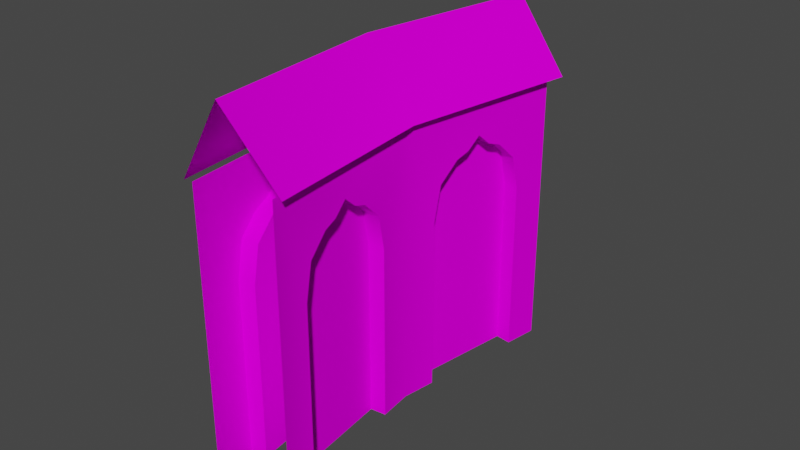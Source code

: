 # Source: wipcampwallright.blend  (saved by Blender 2.93.21; exported with 4.5.12 LTS)
import bpy
from mathutils import Matrix  # noqa: F401  (used for matrix-valued properties, if any)

bpy.ops.wm.read_factory_settings(use_empty=True)
scene = bpy.context.scene
scene.name = 'Scene'

# ---- collections
col_collection = bpy.data.collections.new('Collection'); scene.collection.children.link(col_collection)
col_abconserv_skn = bpy.data.collections.new('ABCONSERV_SKN'); scene.collection.children.link(col_abconserv_skn)

# ---- images (referenced by path relative to the original .blend; pixels are not part of the script)
import os
ASSET_DIR = os.environ.get("B2B_ASSET_DIR", "")  # directory of the original .blend (textures are referenced by path, not embedded)
HERE = os.path.dirname(os.path.abspath(__file__))  # packed textures are extracted next to this script under _unpacked/

def load_image(name, relpath, width, height, colorspace="sRGB"):
    """Load a texture the original file referenced (path relative to the .blend, or extracted next to this script)."""
    p = next((c for c in (os.path.join(HERE, relpath), os.path.join(ASSET_DIR, relpath)) if relpath and os.path.exists(c)), "")
    if p:
        img = bpy.data.images.load(p, check_existing=True)
        img.name = name
    else:  # same state as the original file: an image datablock whose file is absent (Cycles renders it pink)
        img = bpy.data.images.new(name, width, height)
        img.source = "FILE"
        img.filepath = "//" + (relpath or name)
    img.colorspace_settings.name = colorspace
    return img
img_abrivconserv_tga = load_image('ABRivConserv.tga', 'ABRivConserv.tga', 1024, 1024, 'sRGB')

# ---- materials (node trees are filled in below, after node groups)
mat_abconserv_normalmapped_fx = bpy.data.materials.new('ABCONSERV.NormalMapped.fx')
mat_abconserv_normalmapped_fx.surface_render_method = 'BLENDED'
mat_abconserv_normalmapped_fx.blend_method = 'BLEND'
mat_abconserv_normalmapped_fx.use_transparency_overlap = False
mat_abconserv_normalmapped_fx.show_transparent_back = False
mat_abconserv_normalmapped_fx.use_transparent_shadow = False
mat_abconserv_normalmapped_fx.diffuse_color = (1.0, 1.0, 1.0, 1.0)
mat_abconserv_normalmapped_fx.specular_intensity = 0.25

# ---- material node trees
mat_abconserv_normalmapped_fx.use_nodes = True; mat_abconserv_normalmapped_fx.node_tree.nodes.clear()
_N = mat_abconserv_normalmapped_fx.node_tree.nodes; _L = mat_abconserv_normalmapped_fx.node_tree.links
n0 = _N.new('ShaderNodeBsdfPrincipled'); n0.name = 'Principled BSDF'; n0.location = (10, 300)
n0.distribution = 'GGX'
n0.subsurface_method = 'BURLEY'
n0.inputs[3].default_value = 1.45
n0.inputs[13].default_value = 0.0
n0.inputs[27].default_value = (0.0, 0.0, 0.0, 1.0)
n0.inputs[28].default_value = 1.0
n1 = _N.new('ShaderNodeTexImage'); n1.name = 'Image Texture'; n1.location = (-300, 600)
n1.image = img_abrivconserv_tga
n2 = _N.new('ShaderNodeOutputMaterial'); n2.name = 'Material Output'; n2.location = (300, 300)
_L.new(n0.outputs[0], n2.inputs[0])
_L.new(n1.outputs[0], n0.inputs[0])
n2.is_active_output = True

# ---- world
world_world = bpy.data.worlds.new('World'); scene.world = world_world
world_world.use_nodes = True; world_world.node_tree.nodes.clear()
_N = world_world.node_tree.nodes; _L = world_world.node_tree.links
n0 = _N.new('ShaderNodeOutputWorld'); n0.name = 'World Output'; n0.location = (300, 300)
n1 = _N.new('ShaderNodeBackground'); n1.name = 'Background'; n1.location = (10, 300)
n1.inputs[0].default_value = (0.05088, 0.05088, 0.05088, 1.0)
_L.new(n1.outputs[0], n0.inputs[0])
n0.is_active_output = True
world_world.color = (0.05088, 0.05088, 0.05088)
world_world.use_sun_shadow = False
world_world.sun_shadow_jitter_overblur = 0.0

# ---- meshes
me_abconserv = bpy.data.meshes.new('ABCONSERV')
me_abconserv.from_pydata([(-2.093, 1.906, -10.93), (2.629, -4.789, -12.72), (2.629, -4.789, -12.72), (-2.093, 1.906, -10.93), (-2.765, 4.702, 3.942), (-4.109, 5.518, 4.777), (-2.893, 5.678, 4.777), (-2.448, 2.296, 2.278), (-3.852, 3.565, 3.608), (-2.636, 3.726, 3.608), (-3.595, 1.613, -0.2196), (-3.664, 2.136, 2.278), (-3.98, 4.542, 3.942), (-2.379, 1.773, -12.71), (-3.595, 1.613, -0.2196), (-2.379, 1.773, -0.2196), (-2.379, 1.773, -0.2196), (-3.595, 1.613, -12.71), (-2.893, 5.678, 4.777), (-4.237, 6.495, 3.942), (-3.022, 6.655, 3.942), (-3.339, 9.061, 2.278), (-4.623, 9.424, -0.2196), (-3.407, 9.584, -0.2196), (-3.15, 7.631, 3.608), (-4.554, 8.901, 2.278), (-4.366, 7.471, 3.608), (-3.407, 9.584, -0.2196), (-4.623, 9.424, -12.71), (-3.407, 9.584, -12.71), (-4.109, 5.518, 4.777), (-4.623, 9.424, -0.2196), (-0.4374, 6.971, 3.942), (-0.1865, 5.066, 3.942), (-0.8136, 9.828, -0.2196), (-0.06113, 4.113, 3.608), (0.1225, 2.718, 2.278), (0.1897, 2.208, -0.2196), (0.1897, 2.208, -12.71), (-0.3119, 6.018, -12.71), (-0.8136, 9.828, -12.71), (-0.3119, 6.018, 4.777), (-0.7464, 9.318, 2.278), (-0.5628, 7.923, 3.608), (-0.8136, 9.828, -12.71), (0.3194, 9.978, -0.2196), (-0.8136, 9.828, -0.2196), (0.6957, 7.12, 3.942), (-0.5628, 7.923, 3.608), (0.5702, 8.072, 3.608), (0.8211, 6.167, 4.777), (-0.4374, 6.971, 3.942), (-0.7464, 9.318, 2.278), (0.3866, 9.467, 2.278), (0.3194, 9.978, -0.2196), (0.3194, 9.978, -12.71), (-0.3119, 6.018, 4.777), (-0.8136, 9.828, -0.2196), (-0.001328, 12.41, 7.275), (1.643, -0.07942, 7.275), (0.8211, 6.167, 4.777), (6.466, -11.72, 7.275), (4.055, -5.9, 4.777), (0.3194, 9.978, -12.71), (-0.001328, 12.41, -12.71), (0.3194, 9.978, -0.2196), (1.643, -0.07939, -12.71), (1.323, 2.357, -0.2196), (1.323, 2.357, -12.71), (0.3866, 9.467, 2.278), (1.255, 2.867, 2.278), (1.072, 4.262, 3.608), (0.9465, 5.215, 3.942), (0.5702, 8.072, 3.608), (0.6957, 7.12, 3.942), (6.466, -11.72, -12.71), (2.584, -2.35, -12.71), (2.584, -2.35, -0.2196), (5.525, -9.451, -0.2196), (5.525, -9.451, -12.71), (2.781, -2.825, 2.278), (5.328, -8.975, 2.278), (4.79, -7.676, 3.608), (4.422, -6.788, 3.942), (3.319, -4.125, 3.608), (3.687, -5.013, 3.942), (-3.407, 9.584, -0.2196), (-2.379, 1.773, -0.2196), (-2.765, 4.702, 3.942), (-2.893, 5.678, 4.777), (-3.022, 6.655, 3.942), (-3.15, 7.631, 3.608), (-3.339, 9.061, 2.278), (-3.407, 9.584, -12.71), (-2.893, 5.678, -12.71), (-2.379, 1.773, -12.71), (-2.448, 2.296, 2.278), (-2.636, 3.726, 3.608), (-4.109, 5.518, 4.777), (-3.201, -1.377, 7.275), (-5.017, 12.41, 7.275), (2.122, -14.23, 7.275), (-0.5394, -7.803, 4.777), (-5.017, 12.41, -12.71), (-4.623, 9.424, -12.71), (-4.623, 9.424, -0.2196), (-4.554, 8.901, 2.278), (-3.595, 1.613, -12.71), (-3.201, -1.377, -12.71), (-3.595, 1.613, -0.2196), (-4.366, 7.471, 3.608), (-4.237, 6.495, 3.942), (-3.664, 2.136, 2.278), (-3.98, 4.542, 3.942), (-3.852, 3.565, 3.608), (2.122, -14.23, -12.71), (-2.047, -4.164, -12.71), (-2.047, -4.164, -0.2196), (-1.845, -4.651, 2.278), (0.9681, -11.44, -12.71), (0.9681, -11.44, -0.2196), (-1.293, -5.984, 3.608), (-0.9163, -6.893, 3.942), (0.7661, -10.96, 2.278), (-0.1626, -8.713, 3.942), (0.2143, -9.623, 3.608), (1.323, 2.357, -0.2196), (0.1225, 2.718, 2.278), (1.255, 2.867, 2.278), (1.072, 4.262, 3.608), (-0.1865, 5.066, 3.942), (0.9465, 5.215, 3.942), (-0.06113, 4.113, 3.608), (-0.3119, 6.018, 4.777), (0.8211, 6.167, 4.777), (0.1897, 2.208, -0.2196), (1.323, 2.357, -12.71), (0.1897, 2.208, -12.71), (0.1897, 2.208, -0.2196), (1.323, 2.357, -0.2196), (-3.087, 12.41, 12.27), (2.211, 0.07256, 7.275), (0.5858, 13.24, 7.275), (3.794, -13.26, 12.27), (6.974, -11.43, 7.275), (-1.337, -0.8779, 12.27), (6.974, -11.43, 7.275), (2.211, 0.07256, 7.275), (-1.337, -0.8779, 12.27), (3.794, -13.26, 12.27), (-3.087, 12.41, 12.27), (-3.733, -1.52, 7.275), (-1.337, -0.8779, 12.27), (3.794, -13.26, 12.27), (-1.337, -0.8779, 12.27), (1.646, -14.5, 7.275), (3.794, -13.26, 12.27), (-5.567, 13.24, 7.275), (1.646, -14.5, 7.275), (-3.733, -1.52, 7.275), (0.9703, -8.244, 3.942), (-0.5394, -7.803, 4.777), (0.5934, -7.334, 4.777), (1.899, -10.49, 2.278), (0.2143, -9.623, 3.608), (1.347, -9.154, 3.608), (2.101, -10.97, -0.2196), (0.7661, -10.96, 2.278), (-0.1626, -8.713, 3.942), (2.101, -10.97, -12.71), (0.9681, -11.44, -0.2196), (2.101, -10.97, -0.2196), (0.9681, -11.44, -0.2196), (0.9681, -11.44, -12.71), (0.2166, -6.424, 3.942), (-0.5394, -7.803, 4.777), (-0.9163, -6.893, 3.942), (-0.7121, -4.182, 2.278), (-2.047, -4.164, -0.2196), (-0.9141, -3.695, -0.2196), (-0.1603, -5.514, 3.608), (-1.845, -4.651, 2.278), (-1.293, -5.984, 3.608), (-0.9141, -3.695, -0.2196), (-2.047, -4.164, -12.71), (-0.9141, -3.695, -12.71), (0.5934, -7.334, 4.777), (-2.047, -4.164, -0.2196), (2.631, -5.45, 3.942), (3.366, -7.225, 3.942), (1.528, -2.787, -0.2196), (3.734, -8.113, 3.608), (4.272, -9.413, 2.278), (4.47, -9.888, -0.2196), (4.47, -9.888, -12.71), (2.999, -6.338, -12.71), (1.528, -2.787, -12.71), (2.999, -6.338, 4.777), (1.725, -3.263, 2.278), (2.263, -4.562, 3.608), (1.528, -2.787, -12.71), (2.584, -2.35, -0.2196), (1.528, -2.787, -0.2196), (3.687, -5.013, 3.942), (2.263, -4.562, 3.608), (3.319, -4.125, 3.608), (2.999, -6.338, 4.777), (4.055, -5.9, 4.777), (2.781, -2.825, 2.278), (1.528, -2.787, -0.2196), (2.584, -2.35, -0.2196), (2.584, -2.35, -12.71), (2.631, -5.45, 3.942), (1.725, -3.263, 2.278), (-0.9141, -3.695, -0.2196), (2.101, -10.97, -0.2196), (0.9703, -8.244, 3.942), (0.5934, -7.334, 4.777), (0.2166, -6.424, 3.942), (-0.1603, -5.514, 3.608), (-0.7121, -4.182, 2.278), (-0.9141, -3.695, -12.71), (0.5934, -7.334, -12.71), (2.101, -10.97, -12.71), (1.899, -10.49, 2.278), (1.347, -9.154, 3.608), (4.47, -9.888, -0.2196), (5.328, -8.975, 2.278), (5.525, -9.451, -0.2196), (4.79, -7.676, 3.608), (3.366, -7.225, 3.942), (4.422, -6.788, 3.942), (4.272, -9.413, 2.278), (4.055, -5.9, 4.777), (4.47, -9.888, -0.2196), (5.525, -9.451, -12.71), (4.47, -9.888, -12.71), (3.734, -8.113, 3.608), (2.999, -6.338, 4.777), (5.525, -9.451, -0.2196), (-5.017, 12.41, -12.71), (-0.001328, 12.41, 7.275), (-0.001328, 12.41, -12.71), (-5.017, 12.41, 7.275), (-3.087, 12.41, 12.27), (0.5858, 13.24, 7.275), (-5.567, 13.24, 7.275), (-2.884, 11.52, -12.71), (-2.884, 11.52, -12.71), (-1.157, 8.601, -12.71), (-1.157, 8.601, -10.42), (-2.124, 11.79, -12.71), (-2.124, 11.79, -10.42), (-2.124, 11.79, -10.42), (-1.157, 8.601, -10.42)], [(143, 144), (253, 254), (153, 158)], [(244, 245, 246), (6, 4, 5), (5, 4, 12), (12, 4, 8), (8, 4, 9), (8, 9, 7), (16, 10, 7), (7, 10, 11), (7, 11, 8), (15, 13, 14), (14, 13, 17), (23, 21, 22), (22, 21, 25), (21, 24, 25), (25, 24, 26), (24, 20, 26), (26, 20, 19), (30, 19, 18), (18, 19, 20), (29, 27, 28), (28, 27, 31), (35, 36, 33), (33, 36, 37), (33, 37, 34), (34, 37, 39), (34, 39, 40), (37, 38, 39), (41, 33, 32), (32, 33, 34), (32, 34, 42), (42, 43, 32), (46, 44, 45), (45, 44, 55), (56, 51, 50), (50, 51, 47), (51, 48, 47), (47, 48, 49), (48, 52, 49), (49, 52, 53), (57, 54, 52), (52, 54, 53), (63, 64, 65), (65, 64, 58), (65, 58, 69), (69, 58, 73), (74, 73, 60), (60, 73, 58), (60, 58, 59), (72, 60, 71), (71, 60, 59), (71, 59, 70), (70, 59, 67), (68, 67, 66), (66, 67, 59), (66, 59, 77), (77, 59, 80), (76, 66, 77), (80, 59, 84), (84, 59, 62), (84, 62, 85), (83, 62, 82), (82, 62, 61), (82, 61, 81), (81, 61, 78), (59, 61, 62), (79, 78, 75), (75, 78, 61), (89, 90, 88), (88, 90, 86), (88, 86, 87), (87, 86, 94), (87, 94, 95), (86, 93, 94), (91, 92, 90), (90, 92, 86), (97, 88, 96), (96, 88, 87), (104, 105, 103), (103, 105, 100), (105, 106, 100), (100, 106, 110), (100, 110, 98), (98, 110, 111), (113, 114, 98), (98, 114, 99), (98, 99, 100), (114, 112, 99), (99, 112, 109), (99, 109, 108), (108, 109, 107), (116, 117, 108), (108, 117, 99), (117, 118, 99), (99, 118, 121), (99, 121, 102), (102, 121, 122), (124, 125, 102), (102, 125, 101), (102, 101, 99), (125, 123, 101), (101, 123, 120), (101, 120, 115), (115, 120, 119), (134, 131, 133), (133, 131, 130), (131, 129, 130), (130, 129, 132), (129, 128, 132), (132, 128, 127), (138, 127, 126), (126, 127, 128), (137, 135, 136), (136, 135, 139), (142, 140, 141), (141, 140, 148), (147, 145, 146), (146, 145, 149), (152, 150, 151), (151, 150, 157), (156, 154, 155), (155, 154, 159), (162, 160, 161), (161, 160, 168), (160, 165, 168), (168, 165, 164), (165, 163, 164), (164, 163, 167), (172, 167, 166), (166, 167, 163), (171, 169, 170), (170, 169, 173), (179, 177, 178), (178, 177, 181), (177, 180, 181), (181, 180, 182), (180, 174, 182), (182, 174, 176), (186, 175, 174), (174, 175, 176), (185, 183, 184), (184, 183, 187), (191, 192, 189), (189, 192, 193), (189, 193, 190), (190, 193, 195), (190, 195, 196), (193, 194, 195), (197, 189, 188), (188, 189, 190), (188, 190, 198), (198, 199, 188), (202, 200, 201), (201, 200, 211), (207, 206, 203), (203, 206, 212), (203, 212, 204), (203, 204, 205), (205, 204, 208), (210, 208, 209), (209, 208, 213), (204, 213, 208), (217, 218, 216), (216, 218, 214), (216, 214, 215), (215, 214, 222), (215, 222, 223), (214, 221, 222), (219, 220, 218), (218, 220, 214), (225, 216, 224), (224, 216, 215), (228, 226, 227), (227, 226, 232), (227, 232, 229), (229, 232, 237), (229, 237, 230), (238, 233, 230), (230, 233, 231), (230, 231, 229), (236, 234, 235), (235, 234, 239), (242, 240, 241), (241, 240, 243), (249, 250, 251), (251, 250, 252)])
_uv = me_abconserv.uv_layers.new(name='UVMap')
_uv.uv.foreach_set('vector', [0.1473, 0.4228, 0.1652, 0.3754, 0.1293, 0.3754, 0.1687, 0.3523, 0.1687, 0.343, 0.1737, 0.3523, 0.1737, 0.3523, 0.1687, 0.343, 0.1737, 0.343, 0.1737, 0.343, 0.1687, 0.343, 0.1737, 0.3392, 0.1737, 0.3392, 0.1687, 0.343, 0.1687, 0.3392, 0.1737, 0.3392, 0.1687, 0.3392, 0.1687, 0.3243, 0.1687, 0.2962, 0.1737, 0.2962, 0.1687, 0.3243, 0.1687, 0.3243, 0.1737, 0.2962, 0.1737, 0.3243, 0.1687, 0.3243, 0.1737, 0.3243, 0.1737, 0.3392, 0.1738, 0.3083, 0.1738, 0.1984, 0.1688, 0.3083, 0.1688, 0.3083, 0.1738, 0.1984, 0.1688, 0.1984, 0.1687, 0.2962, 0.1687, 0.3243, 0.1737, 0.2962, 0.1737, 0.2962, 0.1687, 0.3243, 0.1737, 0.3243, 0.1687, 0.3243, 0.1687, 0.3392, 0.1737, 0.3243, 0.1737, 0.3243, 0.1687, 0.3392, 0.1737, 0.3392, 0.1687, 0.3392, 0.1687, 0.343, 0.1737, 0.3392, 0.1737, 0.3392, 0.1687, 0.343, 0.1737, 0.343, 0.1737, 0.3523, 0.1737, 0.343, 0.1687, 0.3523, 0.1687, 0.3523, 0.1737, 0.343, 0.1687, 0.343, 0.1738, 0.1984, 0.1738, 0.3083, 0.1688, 0.1984, 0.1688, 0.1984, 0.1738, 0.3083, 0.1688, 0.3083, 0.1475, 0.3421, 0.141, 0.3303, 0.1519, 0.345, 0.1519, 0.345, 0.141, 0.3303, 0.1387, 0.3082, 0.1519, 0.345, 0.1387, 0.3082, 0.1738, 0.3082, 0.1738, 0.3082, 0.1387, 0.3082, 0.1562, 0.1983, 0.1738, 0.3082, 0.1562, 0.1983, 0.1738, 0.1983, 0.1387, 0.3082, 0.1387, 0.1983, 0.1562, 0.1983, 0.1562, 0.3524, 0.1519, 0.345, 0.1606, 0.345, 0.1606, 0.345, 0.1519, 0.345, 0.1738, 0.3082, 0.1606, 0.345, 0.1738, 0.3082, 0.1714, 0.3303, 0.1714, 0.3303, 0.165, 0.3421, 0.1606, 0.345, 0.1387, 0.3083, 0.1387, 0.1984, 0.1438, 0.3083, 0.1438, 0.3083, 0.1387, 0.1984, 0.1438, 0.1984, 0.1437, 0.3523, 0.1437, 0.343, 0.1387, 0.3523, 0.1387, 0.3523, 0.1437, 0.343, 0.1387, 0.343, 0.1437, 0.343, 0.1437, 0.3392, 0.1387, 0.343, 0.1387, 0.343, 0.1437, 0.3392, 0.1387, 0.3392, 0.1437, 0.3392, 0.1437, 0.3243, 0.1387, 0.3392, 0.1387, 0.3392, 0.1437, 0.3243, 0.1387, 0.3243, 0.1437, 0.2962, 0.1387, 0.2962, 0.1437, 0.3243, 0.1437, 0.3243, 0.1387, 0.2962, 0.1387, 0.3243, 0.1738, 0.1983, 0.185, 0.1983, 0.1738, 0.3082, 0.1738, 0.3082, 0.185, 0.1983, 0.185, 0.3745, 0.1738, 0.3082, 0.185, 0.3745, 0.1714, 0.3303, 0.1714, 0.3303, 0.185, 0.3745, 0.165, 0.3421, 0.1606, 0.345, 0.165, 0.3421, 0.1562, 0.3524, 0.1562, 0.3524, 0.165, 0.3421, 0.185, 0.3745, 0.1562, 0.3524, 0.185, 0.3745, 0.1275, 0.3745, 0.1519, 0.345, 0.1562, 0.3524, 0.1475, 0.3421, 0.1475, 0.3421, 0.1562, 0.3524, 0.1275, 0.3745, 0.1475, 0.3421, 0.1275, 0.3745, 0.141, 0.3303, 0.141, 0.3303, 0.1275, 0.3745, 0.1387, 0.3082, 0.1387, 0.1983, 0.1387, 0.3082, 0.1275, 0.1983, 0.1275, 0.1983, 0.1387, 0.3082, 0.1275, 0.3745, 0.1275, 0.1983, 0.1275, 0.3745, 0.1387, 0.3082, 0.1387, 0.3082, 0.1275, 0.3745, 0.1411, 0.3303, 0.1387, 0.1983, 0.1275, 0.1983, 0.1387, 0.3082, 0.1411, 0.3303, 0.1275, 0.3745, 0.1475, 0.3421, 0.1475, 0.3421, 0.1275, 0.3745, 0.1563, 0.3524, 0.1475, 0.3421, 0.1563, 0.3524, 0.1519, 0.345, 0.1606, 0.345, 0.1563, 0.3524, 0.165, 0.3421, 0.165, 0.3421, 0.1563, 0.3524, 0.185, 0.3745, 0.165, 0.3421, 0.185, 0.3745, 0.1715, 0.3303, 0.1715, 0.3303, 0.185, 0.3745, 0.1738, 0.3082, 0.1275, 0.3745, 0.185, 0.3745, 0.1563, 0.3524, 0.1738, 0.1983, 0.1738, 0.3082, 0.185, 0.1983, 0.185, 0.1983, 0.1738, 0.3082, 0.185, 0.3745, 0.1562, 0.3524, 0.1606, 0.345, 0.1519, 0.345, 0.1519, 0.345, 0.1606, 0.345, 0.1738, 0.3082, 0.1519, 0.345, 0.1738, 0.3082, 0.1387, 0.3082, 0.1387, 0.3082, 0.1738, 0.3082, 0.1562, 0.1983, 0.1387, 0.3082, 0.1562, 0.1983, 0.1387, 0.1983, 0.1738, 0.3082, 0.1738, 0.1983, 0.1562, 0.1983, 0.165, 0.3421, 0.1715, 0.3303, 0.1606, 0.345, 0.1606, 0.345, 0.1715, 0.3303, 0.1738, 0.3082, 0.1475, 0.3421, 0.1519, 0.345, 0.141, 0.3303, 0.141, 0.3303, 0.1519, 0.345, 0.1387, 0.3082, 0.1738, 0.1983, 0.1738, 0.3082, 0.1873, 0.1983, 0.1873, 0.1983, 0.1738, 0.3082, 0.1873, 0.3745, 0.1738, 0.3082, 0.1715, 0.3303, 0.1873, 0.3745, 0.1873, 0.3745, 0.1715, 0.3303, 0.165, 0.3421, 0.1873, 0.3745, 0.165, 0.3421, 0.1562, 0.3524, 0.1562, 0.3524, 0.165, 0.3421, 0.1606, 0.345, 0.1519, 0.345, 0.1475, 0.3421, 0.1562, 0.3524, 0.1562, 0.3524, 0.1475, 0.3421, 0.1252, 0.3745, 0.1562, 0.3524, 0.1252, 0.3745, 0.1873, 0.3745, 0.1475, 0.3421, 0.141, 0.3303, 0.1252, 0.3745, 0.1252, 0.3745, 0.141, 0.3303, 0.1387, 0.3082, 0.1252, 0.3745, 0.1387, 0.3082, 0.1252, 0.1983, 0.1252, 0.1983, 0.1387, 0.3082, 0.1387, 0.1983, 0.1387, 0.1983, 0.1387, 0.3082, 0.1252, 0.1983, 0.1252, 0.1983, 0.1387, 0.3082, 0.1252, 0.3745, 0.1387, 0.3082, 0.141, 0.3303, 0.1252, 0.3745, 0.1252, 0.3745, 0.141, 0.3303, 0.1475, 0.3421, 0.1252, 0.3745, 0.1475, 0.3421, 0.1562, 0.3524, 0.1562, 0.3524, 0.1475, 0.3421, 0.1519, 0.345, 0.1606, 0.345, 0.165, 0.3421, 0.1562, 0.3524, 0.1562, 0.3524, 0.165, 0.3421, 0.1873, 0.3745, 0.1562, 0.3524, 0.1873, 0.3745, 0.1252, 0.3745, 0.165, 0.3421, 0.1715, 0.3303, 0.1873, 0.3745, 0.1873, 0.3745, 0.1715, 0.3303, 0.1738, 0.3082, 0.1873, 0.3745, 0.1738, 0.3082, 0.1873, 0.1983, 0.1873, 0.1983, 0.1738, 0.3082, 0.1738, 0.1983, 0.1387, 0.3523, 0.1387, 0.343, 0.1437, 0.3523, 0.1437, 0.3523, 0.1387, 0.343, 0.1437, 0.343, 0.1387, 0.343, 0.1387, 0.3392, 0.1437, 0.343, 0.1437, 0.343, 0.1387, 0.3392, 0.1437, 0.3392, 0.1387, 0.3392, 0.1387, 0.3243, 0.1437, 0.3392, 0.1437, 0.3392, 0.1387, 0.3243, 0.1437, 0.3243, 0.1437, 0.2962, 0.1437, 0.3243, 0.1387, 0.2962, 0.1387, 0.2962, 0.1437, 0.3243, 0.1387, 0.3243, 0.1387, 0.1984, 0.1387, 0.3083, 0.1438, 0.1984, 0.1438, 0.1984, 0.1387, 0.3083, 0.1438, 0.3083, 0.1252, 0.3753, 0.1252, 0.4229, 0.1873, 0.3753, 0.1873, 0.3753, 0.1252, 0.4229, 0.1873, 0.4229, 0.1252, 0.3753, 0.1252, 0.4229, 0.1873, 0.3753, 0.1873, 0.3753, 0.1252, 0.4229, 0.1873, 0.4229, 0.1873, 0.4229, 0.1252, 0.4229, 0.1873, 0.3753, 0.1873, 0.3753, 0.1252, 0.4229, 0.1252, 0.3753, 0.1873, 0.4229, 0.1252, 0.4229, 0.1873, 0.3753, 0.1873, 0.3753, 0.1252, 0.4229, 0.1252, 0.3753, 0.1438, 0.3523, 0.1438, 0.343, 0.1388, 0.3523, 0.1388, 0.3523, 0.1438, 0.343, 0.1388, 0.343, 0.1438, 0.343, 0.1438, 0.3392, 0.1388, 0.343, 0.1388, 0.343, 0.1438, 0.3392, 0.1388, 0.3392, 0.1438, 0.3392, 0.1438, 0.3243, 0.1388, 0.3392, 0.1388, 0.3392, 0.1438, 0.3243, 0.1388, 0.3243, 0.1388, 0.2962, 0.1388, 0.3243, 0.1438, 0.2962, 0.1438, 0.2962, 0.1388, 0.3243, 0.1438, 0.3243, 0.1387, 0.3083, 0.1387, 0.1984, 0.1437, 0.3083, 0.1437, 0.3083, 0.1387, 0.1984, 0.1437, 0.1984, 0.1438, 0.2962, 0.1438, 0.3243, 0.1388, 0.2962, 0.1388, 0.2962, 0.1438, 0.3243, 0.1388, 0.3243, 0.1438, 0.3243, 0.1438, 0.3392, 0.1388, 0.3243, 0.1388, 0.3243, 0.1438, 0.3392, 0.1388, 0.3392, 0.1438, 0.3392, 0.1438, 0.343, 0.1388, 0.3392, 0.1388, 0.3392, 0.1438, 0.343, 0.1388, 0.343, 0.1438, 0.3523, 0.1388, 0.3523, 0.1438, 0.343, 0.1438, 0.343, 0.1388, 0.3523, 0.1388, 0.343, 0.1387, 0.1984, 0.1387, 0.3083, 0.1437, 0.1984, 0.1437, 0.1984, 0.1387, 0.3083, 0.1437, 0.3083, 0.165, 0.3421, 0.1715, 0.3303, 0.1606, 0.345, 0.1606, 0.345, 0.1715, 0.3303, 0.1738, 0.3082, 0.1606, 0.345, 0.1738, 0.3082, 0.1387, 0.3082, 0.1387, 0.3082, 0.1738, 0.3082, 0.1563, 0.1983, 0.1387, 0.3082, 0.1563, 0.1983, 0.1387, 0.1983, 0.1738, 0.3082, 0.1738, 0.1983, 0.1563, 0.1983, 0.1563, 0.3524, 0.1606, 0.345, 0.1519, 0.345, 0.1519, 0.345, 0.1606, 0.345, 0.1387, 0.3082, 0.1519, 0.345, 0.1387, 0.3082, 0.1411, 0.3303, 0.1411, 0.3303, 0.1475, 0.3421, 0.1519, 0.345, 0.1738, 0.3083, 0.1738, 0.1984, 0.1687, 0.3083, 0.1687, 0.3083, 0.1738, 0.1984, 0.1687, 0.1984, 0.1738, 0.3523, 0.1688, 0.3523, 0.1738, 0.343, 0.1738, 0.343, 0.1688, 0.3523, 0.1688, 0.343, 0.1738, 0.343, 0.1688, 0.343, 0.1688, 0.3392, 0.1738, 0.343, 0.1688, 0.3392, 0.1738, 0.3392, 0.1738, 0.3392, 0.1688, 0.3392, 0.1738, 0.3243, 0.1738, 0.2962, 0.1738, 0.3243, 0.1688, 0.2962, 0.1688, 0.2962, 0.1738, 0.3243, 0.1688, 0.3243, 0.1688, 0.3392, 0.1688, 0.3243, 0.1738, 0.3243, 0.1562, 0.3524, 0.1519, 0.345, 0.1606, 0.345, 0.1606, 0.345, 0.1519, 0.345, 0.1387, 0.3082, 0.1606, 0.345, 0.1387, 0.3082, 0.1738, 0.3082, 0.1738, 0.3082, 0.1387, 0.3082, 0.1562, 0.1983, 0.1738, 0.3082, 0.1562, 0.1983, 0.1738, 0.1983, 0.1387, 0.3082, 0.1387, 0.1983, 0.1562, 0.1983, 0.1475, 0.3421, 0.141, 0.3303, 0.1519, 0.345, 0.1519, 0.345, 0.141, 0.3303, 0.1387, 0.3082, 0.165, 0.3421, 0.1606, 0.345, 0.1715, 0.3303, 0.1715, 0.3303, 0.1606, 0.345, 0.1738, 0.3082, 0.1738, 0.2962, 0.1688, 0.2962, 0.1738, 0.3243, 0.1738, 0.3243, 0.1688, 0.2962, 0.1688, 0.3243, 0.1738, 0.3243, 0.1688, 0.3243, 0.1738, 0.3392, 0.1738, 0.3392, 0.1688, 0.3243, 0.1688, 0.3392, 0.1738, 0.3392, 0.1688, 0.3392, 0.1688, 0.343, 0.1688, 0.3523, 0.1738, 0.3523, 0.1688, 0.343, 0.1688, 0.343, 0.1738, 0.3523, 0.1738, 0.343, 0.1688, 0.343, 0.1738, 0.343, 0.1738, 0.3392, 0.1738, 0.1984, 0.1738, 0.3083, 0.1687, 0.1984, 0.1687, 0.1984, 0.1738, 0.3083, 0.1687, 0.3083, 0.1366, 0.1982, 0.1762, 0.1982, 0.1366, 0.3746, 0.1366, 0.3746, 0.1762, 0.1982, 0.1762, 0.3746, 0.04201, 0.1111, 0.04201, 0.1248, 0.0334, 0.1111, 0.0334, 0.1111, 0.04201, 0.1248, 0.0334, 0.1248])
me_abconserv.materials.append(mat_abconserv_normalmapped_fx)
me_abconserv.use_remesh_fix_poles = True
me_abconserv.use_remesh_preserve_attributes = False
me_abconserv.update()
me_abconserv.normals_split_custom_set([tuple(v) for v in zip(*[iter([-6.061e-07, 0.9866, 0.1633, -6.061e-07, 0.9866, 0.1633, -6.061e-07, 0.9866, 0.1633, -0.08437, 0.6409, -0.763, -0.06431, 0.4885, -0.8702, -0.08437, 0.6409, -0.763, -0.08437, 0.6409, -0.763, -0.06431, 0.4885, -0.8702, -0.0643, 0.4885, -0.8702, -0.06431, 0.4885, -0.8702, -0.06429, 0.4885, -0.8702, -0.06668, 0.5065, -0.8597, -0.06667, 0.5065, -0.8597, -0.0643, 0.4885, -0.8702, -0.06668, 0.5065, -0.8597, -0.06669, 0.5065, -0.8597, -0.06668, 0.5065, -0.8597, -0.1135, 0.8618, -0.4944, -0.1298, 0.9861, -0.1039, -0.1298, 0.9861, -0.1039, -0.1135, 0.8618, -0.4944, -0.1135, 0.8618, -0.4944, -0.1298, 0.9861, -0.1039, -0.1135, 0.8618, -0.4944, -0.1134, 0.8618, -0.4944, -0.1135, 0.8618, -0.4944, -0.06668, 0.5065, -0.8597, -0.1298, 0.9861, -0.1039, -0.1305, 0.9914, 0.0, -0.1298, 0.9861, -0.1039, -0.1298, 0.9861, -0.1039, -0.1305, 0.9914, -1.557e-07, -0.1305, 0.9914, -1.557e-07, 0.1302, -0.9891, -0.06922, 0.1196, -0.9088, -0.3997, 0.1293, -0.9819, -0.1385, 0.1293, -0.9819, -0.1385, 0.1196, -0.9088, -0.3997, 0.106, -0.8051, -0.5836, 0.1196, -0.9088, -0.3997, 0.07441, -0.5652, -0.8216, 0.106, -0.8051, -0.5836, 0.106, -0.8051, -0.5836, 0.07441, -0.5652, -0.8216, 0.05862, -0.4452, -0.8935, 0.07441, -0.5652, -0.8216, 0.05701, -0.433, -0.8996, 0.05862, -0.4452, -0.8935, 0.05861, -0.4452, -0.8935, 0.05702, -0.433, -0.8996, 0.07137, -0.542, -0.8373, 0.08437, -0.6409, -0.763, 0.07136, -0.542, -0.8373, 0.08437, -0.6409, -0.763, 0.08437, -0.6409, -0.763, 0.07136, -0.542, -0.8373, 0.057, -0.4331, -0.8996, 0.1305, -0.9914, 1.245e-07, 0.1302, -0.9891, -0.06922, 0.1305, -0.9914, 1.245e-07, 0.1305, -0.9914, 2.491e-07, 0.1302, -0.9891, -0.06922, 0.1293, -0.9819, -0.1385, 0.9914, 0.1305, -7.689e-06, 0.9914, 0.1305, -7.689e-06, 0.9914, 0.1305, -7.689e-06, 0.9914, 0.1305, 3.595e-07, 0.9914, 0.1305, 3.595e-07, 0.9914, 0.1305, 3.595e-07, 0.9914, 0.1305, 9.54e-07, 0.9914, 0.1305, 9.54e-07, 0.9914, 0.1305, 9.54e-07, 0.9914, 0.1305, -3.129e-07, 0.9914, 0.1305, -3.129e-07, 0.9914, 0.1305, -3.129e-07, 0.9914, 0.1305, -1.987e-08, 0.9914, 0.1305, -1.987e-08, 0.9914, 0.1305, -1.987e-08, 0.9914, 0.1305, -1.987e-08, 0.9914, 0.1305, -1.987e-08, 0.9914, 0.1305, -1.987e-08, 0.9914, 0.1305, 2.379e-06, 0.9914, 0.1305, 2.379e-06, 0.9914, 0.1305, 2.379e-06, 0.9914, 0.1305, -1.55e-06, 0.9914, 0.1305, -1.55e-06, 0.9914, 0.1305, -1.55e-06, 0.9914, 0.1305, -7.307e-07, 0.9914, 0.1305, -7.307e-07, 0.9914, 0.1305, -7.307e-07, 0.9914, 0.1305, 1.035e-06, 0.9914, 0.1305, 1.035e-06, 0.9914, 0.1305, 1.035e-06, 0.1299, -0.9863, -0.1015, 0.1305, -0.9914, 1.336e-07, 0.1299, -0.9863, -0.1015, 0.1299, -0.9863, -0.1015, 0.1305, -0.9914, 0.0, 0.1305, -0.9914, 0.0, 0.08558, -0.65, -0.7551, 0.07252, -0.5509, -0.8314, 0.08558, -0.65, -0.7551, 0.08558, -0.65, -0.7551, 0.07253, -0.5509, -0.8314, 0.05806, -0.4411, -0.8956, 0.07254, -0.5509, -0.8314, 0.05968, -0.4533, -0.8893, 0.05807, -0.4412, -0.8956, 0.05809, -0.4411, -0.8956, 0.05968, -0.4533, -0.8893, 0.07556, -0.5739, -0.8154, 0.05968, -0.4533, -0.8893, 0.114, -0.866, -0.4869, 0.07556, -0.5739, -0.8154, 0.07556, -0.5739, -0.8154, 0.114, -0.866, -0.4869, 0.114, -0.866, -0.4869, 0.1299, -0.9863, -0.1015, 0.1299, -0.9863, -0.1015, 0.114, -0.866, -0.4869, 0.114, -0.866, -0.4869, 0.1299, -0.9863, -0.1015, 0.114, -0.866, -0.4869, 0.9914, 0.1305, -2.952e-07, 0.9914, 0.1305, -2.952e-07, 0.9914, 0.1305, -2.952e-07, 0.9914, 0.1305, 0.0, 0.9914, 0.1305, 0.0, 0.9914, 0.1305, 0.0, 0.9914, 0.1305, -2.862e-07, 0.9914, 0.1305, -2.862e-07, 0.9914, 0.1305, -2.862e-07, 0.9914, 0.1305, 8.687e-07, 0.9914, 0.1305, 8.687e-07, 0.9914, 0.1305, 8.687e-07, 0.9914, 0.1305, -8.443e-06, 0.9914, 0.1305, -8.443e-06, 0.9914, 0.1305, -8.443e-06, 0.9914, 0.1305, -7.055e-07, 0.9914, 0.1305, -7.055e-07, 0.9914, 0.1305, -7.055e-07, 0.9914, 0.1305, -5.453e-07, 0.9914, 0.1305, -5.453e-07, 0.9659, 0.2588, -5.104e-06, 0.9914, 0.1305, -7.45e-06, 0.9914, 0.1305, -7.45e-06, 0.9914, 0.1305, -7.45e-06, 0.9914, 0.1305, -3.41e-06, 0.9914, 0.1305, -3.41e-06, 0.9659, 0.2588, -9.269e-06, 0.9914, 0.1305, 7.492e-07, 0.9659, 0.2588, 4.649e-06, 0.9914, 0.1305, 7.492e-07, 0.9914, 0.1305, -1.073e-06, 0.9659, 0.2588, -1.711e-05, 0.9914, 0.1305, -1.073e-06, 0.9914, 0.1305, 0.0, 0.9914, 0.1305, 0.0, 0.9659, 0.2588, 0.0, 0.9659, 0.2588, -8.909e-06, 0.9914, 0.1305, -3.435e-07, 0.9659, 0.2588, 4.932e-06, 0.9659, 0.2588, -3.403e-06, 0.9659, 0.2588, 1.04e-05, 0.9239, 0.3827, 1.311e-07, 0.9239, 0.3827, -7.154e-07, 0.9659, 0.2588, -1.175e-05, 0.9239, 0.3827, -7.154e-07, 0.9239, 0.3827, 0.0, 0.9659, 0.2588, -8.084e-07, 0.9239, 0.3827, 0.0, 0.9239, 0.3827, -1.303e-07, 0.9659, 0.2588, 8.479e-06, 0.9239, 0.3827, -1.303e-07, 0.9239, 0.3827, 1.097e-06, 0.9659, 0.2588, 4.284e-07, 0.9239, 0.3827, 1.097e-06, 0.9239, 0.3827, -1.49e-05, 0.9239, 0.3827, -1.49e-05, 0.9239, 0.3827, -1.49e-05, 0.9239, 0.3827, 0.0, 0.9239, 0.3827, 0.0, 0.9239, 0.3827, 0.0, 0.9239, 0.3827, -1.254e-06, 0.9239, 0.3827, -1.254e-06, 0.866, 0.5, -7.16e-06, 0.9239, 0.3827, -1.737e-07, 0.866, 0.5, 3.733e-06, 0.9239, 0.3827, -1.737e-07, 0.9239, 0.3827, 5.723e-07, 0.866, 0.5, -1.547e-05, 0.9239, 0.3827, 5.723e-07, 0.9659, 0.2588, -1.201e-07, 0.866, 0.5, -4.631e-06, 0.9239, 0.3827, -1.212e-07, 0.9239, 0.3827, 0.0, 0.9239, 0.3827, 0.0, 0.866, 0.5, 0.0, 0.866, 0.5, -8.89e-06, 0.9239, 0.3827, 0.0, 0.866, 0.5, 5.227e-06, -0.9914, -0.1305, -4.788e-06, -0.9914, -0.1305, -4.788e-06, -0.9914, -0.1305, -4.788e-06, -0.9914, -0.1305, 1.745e-07, -0.9914, -0.1305, 1.745e-07, -0.9914, -0.1305, 1.745e-07, -0.9914, -0.1305, 5.817e-07, -0.9914, -0.1305, 5.817e-07, -0.9914, -0.1305, 5.817e-07, -0.9914, -0.1305, 1.551e-07, -0.9914, -0.1305, 1.551e-07, -0.9914, -0.1305, 1.551e-07, -0.9914, -0.1305, 0.0, -0.9914, -0.1305, 0.0, -0.9914, -0.1305, 0.0, -0.9914, -0.1305, 1.938e-08, -0.9914, -0.1305, 1.938e-08, -0.9914, -0.1305, 1.938e-08, -0.9914, -0.1305, -2.885e-06, -0.9914, -0.1305, -2.885e-06, -0.9914, -0.1305, -2.885e-06, -0.9914, -0.1305, 1.863e-06, -0.9914, -0.1305, 1.863e-06, -0.9914, -0.1305, 1.863e-06, -0.9914, -0.1305, -7.213e-06, -0.9914, -0.1305, -7.213e-06, -0.9914, -0.1305, -7.213e-06, -0.9914, -0.1305, 1.84e-07, -0.9914, -0.1305, 1.84e-07, -0.9914, -0.1305, 1.84e-07, -0.9914, -0.1305, -2.785e-07, -0.9914, -0.1305, -2.785e-07, -0.9914, -0.1305, -2.785e-07, -0.9914, -0.1305, 0.0, -0.9914, -0.1305, 0.0, -0.9914, -0.1305, 0.0, -0.9914, -0.1305, 9.961e-07, -0.9914, -0.1305, 9.961e-07, -0.9914, -0.1305, 9.961e-07, -0.9914, -0.1305, 1.601e-07, -0.9914, -0.1305, 1.601e-07, -0.9914, -0.1305, 1.601e-07, -0.9914, -0.1305, -3.654e-07, -0.9914, -0.1305, -3.654e-07, -0.9914, -0.1305, -3.654e-07, -0.9914, -0.1305, 1.478e-05, -0.9914, -0.1305, 1.478e-05, -0.9914, -0.1305, 1.478e-05, -0.9914, -0.1305, 8.238e-06, -0.9914, -0.1305, 8.238e-06, -0.9914, -0.1305, 8.238e-06, -0.9914, -0.1305, 1.16e-06, -0.9914, -0.1305, 1.16e-06, -0.9659, -0.2588, -1.508e-05, -0.9914, -0.1305, -1.537e-06, -0.9659, -0.2588, -8.569e-06, -0.9914, -0.1305, -1.537e-06, -0.9914, -0.1305, 1.038e-06, -0.9914, -0.1305, 1.038e-06, -0.9659, -0.2588, 4.597e-06, -0.9659, -0.2588, 3.409e-06, -0.9914, -0.1305, 2.205e-07, -0.9914, -0.1305, 2.205e-07, -0.9659, -0.2588, -1.434e-06, -0.9914, -0.1305, 0.0, -0.9659, -0.2588, -7.476e-06, -0.9659, -0.2588, 5.83e-07, -0.9914, -0.1305, 1.978e-08, -0.9914, -0.1305, 1.978e-08, -0.9239, -0.3827, -2.911e-07, -0.9239, -0.3827, -2.911e-07, -0.9659, -0.2588, 2.265e-06, -0.9659, -0.2588, -1.531e-06, -0.9239, -0.3827, 0.0, -0.9659, -0.2588, 2.791e-06, -0.9239, -0.3827, 4.98e-07, -0.9239, -0.3827, 4.98e-07, -0.9659, -0.2588, 8.81e-06, -0.9659, -0.2588, 8.464e-06, -0.9239, -0.3827, 0.0, -0.9239, -0.3827, 0.0, -0.9659, -0.2588, 1.289e-05, -0.9239, -0.3827, -2.192e-07, -0.9239, -0.3827, -2.192e-07, -0.9239, -0.3827, 2.326e-05, -0.9239, -0.3827, 2.326e-05, -0.9239, -0.3827, 2.326e-05, -0.9239, -0.3827, 2.52e-05, -0.9239, -0.3827, 2.52e-05, -0.9239, -0.3827, 2.52e-05, -0.9239, -0.3827, 3.215e-06, -0.9239, -0.3827, 3.215e-06, -0.866, -0.5, -1.301e-05, -0.9239, -0.3827, -1.976e-06, -0.866, -0.5, -5.628e-05, -0.9659, -0.2588, -3.953e-06, -0.9239, -0.3827, 0.0, -0.9239, -0.3827, 0.0, -0.866, -0.5, 3.539e-06, -0.866, -0.5, 4.075e-06, -0.9239, -0.3827, 9.546e-07, -0.9239, -0.3827, 9.546e-07, -0.866, -0.5, -1.647e-06, -0.9239, -0.3827, -3.797e-07, -0.866, -0.5, -7.541e-06, -0.866, -0.5, 5.309e-07, -0.9239, -0.3827, -3.154e-07, -0.9239, -0.3827, -3.154e-07, -0.08558, 0.65, -0.7551, -0.07252, 0.5509, -0.8314, -0.08558, 0.65, -0.7551, -0.08558, 0.65, -0.7551, -0.07253, 0.5509, -0.8314, -0.05807, 0.4411, -0.8956, -0.07254, 0.5509, -0.8314, -0.05968, 0.4533, -0.8893, -0.05807, 0.4411, -0.8956, -0.05807, 0.4411, -0.8956, -0.05968, 0.4533, -0.8893, -0.07556, 0.5739, -0.8154, -0.05968, 0.4533, -0.8894, -0.1068, 0.8109, -0.5754, -0.07556, 0.5739, -0.8154, -0.07556, 0.5739, -0.8154, -0.1067, 0.8108, -0.5755, -0.12, 0.9117, -0.393, -0.1302, 0.9892, -0.0676, -0.12, 0.9117, -0.393, -0.1293, 0.9823, -0.1352, -0.1293, 0.9823, -0.1352, -0.12, 0.9117, -0.393, -0.1067, 0.8108, -0.5754, -0.1305, 0.9914, -1.336e-07, -0.1302, 0.9892, -0.06759, -0.1305, 0.9914, -1.336e-07, -0.1305, 0.9914, 0.0, -0.1302, 0.9892, -0.06759, -0.1293, 0.9823, -0.1352, 0.7941, 0.09798, 0.5999, 0.7977, 0.1017, 0.5944, 0.7847, 0.1718, 0.5956, 0.7847, 0.1718, 0.5956, 0.7977, 0.1017, 0.5944, 0.7687, 0.2426, 0.5919, 0.7847, 0.1718, 0.5956, 0.7687, 0.2426, 0.5919, 0.715, 0.372, 0.5919, 0.715, 0.372, 0.5919, 0.7687, 0.2426, 0.5919, 0.6797, 0.4332, 0.5919, -0.8543, -0.2696, 0.4443, -0.8935, -0.1143, 0.4343, -0.8775, -0.1919, 0.4395, -0.8775, -0.1919, 0.4395, -0.8935, -0.1143, 0.4343, -0.8973, -0.1115, 0.427, -0.7555, -0.4815, 0.4443, -0.8543, -0.2696, 0.4443, -0.7947, -0.4135, 0.4443, -0.7947, -0.4135, 0.4443, -0.8543, -0.2696, 0.4443, -0.8775, -0.1919, 0.4395, -0.2474, 0.5972, -0.763, -0.2092, 0.5051, -0.8373, -0.2474, 0.5972, -0.763, -0.2474, 0.5972, -0.763, -0.2092, 0.5051, -0.8373, -0.1671, 0.4035, -0.8996, -0.2094, 0.505, -0.8373, -0.1718, 0.4149, -0.8935, -0.1671, 0.4035, -0.8996, -0.1672, 0.4036, -0.8996, -0.1719, 0.4149, -0.8935, -0.2182, 0.5267, -0.8216, -0.1719, 0.4149, -0.8935, -0.3108, 0.7502, -0.5836, -0.2182, 0.5267, -0.8216, -0.2182, 0.5267, -0.8216, -0.3108, 0.7503, -0.5836, -0.3508, 0.8469, -0.3997, -0.3818, 0.9217, -0.06923, -0.3508, 0.8469, -0.3997, -0.379, 0.915, -0.1385, -0.379, 0.915, -0.1385, -0.3508, 0.8469, -0.3997, -0.3108, 0.7503, -0.5836, -0.379, 0.915, -0.1385, -0.3827, 0.9239, 0.0, -0.3818, 0.9217, -0.06922, -0.3818, 0.9217, -0.06922, -0.3827, 0.9239, -1.245e-07, -0.3827, 0.9239, -1.245e-07, 0.3818, -0.9217, -0.06922, 0.3508, -0.8469, -0.3997, 0.379, -0.915, -0.1385, 0.379, -0.915, -0.1385, 0.3508, -0.8469, -0.3996, 0.3108, -0.7503, -0.5836, 0.3508, -0.8469, -0.3997, 0.2182, -0.5267, -0.8216, 0.3107, -0.7502, -0.5836, 0.3108, -0.7503, -0.5836, 0.2182, -0.5267, -0.8216, 0.1719, -0.4149, -0.8935, 0.2182, -0.5267, -0.8216, 0.1886, -0.4552, -0.8702, 0.1718, -0.4149, -0.8935, 0.1719, -0.4149, -0.8935, 0.1886, -0.4552, -0.8702, 0.1886, -0.4552, -0.8702, 0.2474, -0.5972, -0.763, 0.2474, -0.5972, -0.763, 0.1887, -0.4552, -0.8702, 0.1886, -0.4552, -0.8702, 0.2474, -0.5972, -0.763, 0.1886, -0.4552, -0.8702, 0.3827, -0.9239, 0.0, 0.3818, -0.9217, -0.06922, 0.3827, -0.9239, 0.0, 0.3827, -0.9239, 1.245e-07, 0.3818, -0.9217, -0.06922, 0.379, -0.915, -0.1385, 0.9239, 0.3827, 1.183e-05, 0.9239, 0.3827, 1.183e-05, 0.9239, 0.3827, 1.183e-05, 0.9239, 0.3827, -1.933e-06, 0.9239, 0.3827, -1.933e-06, 0.9239, 0.3827, -1.933e-06, 0.9239, 0.3827, -2.385e-07, 0.9239, 0.3827, -2.385e-07, 0.9239, 0.3827, -2.385e-07, 0.9239, 0.3827, -9.934e-08, 0.9239, 0.3827, -9.934e-08, 0.9239, 0.3827, -9.934e-08, 0.9239, 0.3827, -5.96e-08, 0.9239, 0.3827, -5.96e-08, 0.9239, 0.3827, -5.96e-08, 0.9239, 0.3827, -7.947e-08, 0.9239, 0.3827, -7.947e-08, 0.9239, 0.3827, -7.947e-08, 0.9239, 0.3827, 3.569e-06, 0.9239, 0.3827, 3.569e-06, 0.9239, 0.3827, 3.569e-06, 0.9239, 0.3827, -1.431e-06, 0.9239, 0.3827, -1.431e-06, 0.9239, 0.3827, -1.431e-06, 0.9239, 0.3827, 1.909e-06, 0.9239, 0.3827, 1.909e-06, 0.9239, 0.3827, 1.909e-06, 0.9239, 0.3827, 4.732e-06, 0.9239, 0.3827, 4.732e-06, 0.9239, 0.3827, 4.732e-06, 0.3792, -0.9154, -0.1352, 0.3827, -0.9239, 1.67e-07, 0.3818, -0.9218, -0.06759, 0.3818, -0.9218, -0.06759, 0.3827, -0.9239, 0.0, 0.3827, -0.9239, 0.0, 0.2509, -0.6057, -0.7551, 0.2509, -0.6057, -0.7551, 0.1918, -0.4631, -0.8653, 0.1918, -0.4631, -0.8653, 0.2509, -0.6057, -0.7551, 0.1919, -0.4631, -0.8653, 0.1918, -0.4632, -0.8653, 0.1919, -0.4632, -0.8653, 0.1988, -0.4798, -0.8545, 0.1918, -0.4632, -0.8653, 0.1988, -0.4798, -0.8545, 0.1988, -0.4798, -0.8545, 0.1988, -0.4798, -0.8546, 0.1987, -0.4798, -0.8546, 0.3343, -0.807, -0.4869, 0.3818, -0.9218, -0.0676, 0.3343, -0.807, -0.4869, 0.3792, -0.9154, -0.1352, 0.3792, -0.9154, -0.1352, 0.3343, -0.807, -0.4869, 0.3343, -0.807, -0.4869, 0.1988, -0.4798, -0.8546, 0.3343, -0.807, -0.4869, 0.3343, -0.807, -0.4869, -0.9239, -0.3827, 1.741e-06, -0.9239, -0.3827, 1.741e-06, -0.9239, -0.3827, 1.741e-06, -0.9239, -0.3827, -1.163e-06, -0.9239, -0.3827, -1.163e-06, -0.9239, -0.3827, -1.163e-06, -0.9239, -0.3827, -3.49e-07, -0.9239, -0.3827, -3.49e-07, -0.9239, -0.3827, -3.49e-07, -0.9239, -0.3827, 7.753e-08, -0.9239, -0.3827, 7.753e-08, -0.9239, -0.3827, 7.753e-08, -0.9239, -0.3827, 0.0, -0.9239, -0.3827, 0.0, -0.9239, -0.3827, 0.0, -0.9239, -0.3827, 0.0, -0.9239, -0.3827, 0.0, -0.9239, -0.3827, 0.0, -0.9239, -0.3827, -3.462e-06, -0.9239, -0.3827, -3.462e-06, -0.9239, -0.3827, -3.462e-06, -0.9239, -0.3827, 1.196e-06, -0.9239, -0.3827, 1.196e-06, -0.9239, -0.3827, 1.196e-06, -0.9239, -0.3827, 4.616e-06, -0.9239, -0.3827, 4.616e-06, -0.9239, -0.3827, 4.616e-06, -0.9239, -0.3827, 0.0, -0.9239, -0.3827, 0.0, -0.9239, -0.3827, 0.0, -0.3807, 0.9191, -0.1015, -0.3807, 0.9191, -0.1015, -0.3519, 0.8496, -0.393, -0.3519, 0.8496, -0.393, -0.3807, 0.9191, -0.1015, -0.313, 0.7556, -0.5754, -0.3519, 0.8495, -0.393, -0.313, 0.7556, -0.5755, -0.1988, 0.4798, -0.8545, -0.1987, 0.4798, -0.8546, -0.313, 0.7556, -0.5755, -0.1988, 0.4798, -0.8546, -0.1987, 0.4798, -0.8545, -0.1988, 0.4798, -0.8545, -0.1919, 0.4632, -0.8653, -0.2509, 0.6057, -0.7551, -0.2509, 0.6057, -0.7551, -0.1918, 0.4631, -0.8653, -0.1918, 0.4631, -0.8653, -0.2509, 0.6057, -0.7551, -0.1919, 0.4631, -0.8653, -0.1918, 0.4632, -0.8653, -0.1919, 0.4632, -0.8653, -0.1987, 0.4798, -0.8545, -0.3827, 0.9239, -2.673e-07, -0.3807, 0.9191, -0.1015, -0.3827, 0.9239, -2.673e-07, -0.3827, 0.9239, 0.0, -0.3807, 0.9191, -0.1015, -0.3807, 0.9191, -0.1015, -7.606e-07, 1.0, 0.0, -7.606e-07, 1.0, 0.0, -7.606e-07, 1.0, 0.0, -7.606e-07, 1.0, 0.0, -7.606e-07, 1.0, 0.0, -7.606e-07, 1.0, 0.0, -0.812, -0.5837, 1.549e-05, -0.8975, -0.441, -3.83e-06, -0.9569, -0.2903, 0.0, -0.9569, -0.2903, 0.0, -0.8975, -0.441, 6.872e-05, -0.9569, -0.2903, 0.0])] * 3)])
arm_abconserv_skn = bpy.data.armatures.new('ABCONSERV_SKN')  # bones are not reproduced

# ---- objects
ob_abconserv = bpy.data.objects.new('ABCONSERV', me_abconserv)
ob_abconserv_skn = bpy.data.objects.new('ABCONSERV_SKN', arm_abconserv_skn)

# ---- transforms, parenting, visibility, modifiers, constraints
ob_abconserv.parent = ob_abconserv_skn
ob_abconserv.location = (0.02685, 0.3192, 12.32)
ob_abconserv.rotation_euler = (0.0, -0.0, -0.2842)
ob_abconserv.use_empty_image_alpha = True
ob_abconserv_skn.location = (0.0, 0.0, 0.0)
ob_abconserv_skn.rotation_mode = 'QUATERNION'
ob_abconserv_skn.rotation_quaternion = (1.0, 0.0, 0.0, 0.0)
ob_abconserv_skn.track_axis = 'POS_X'

# ---- collection membership
col_abconserv_skn.objects.link(ob_abconserv)
col_abconserv_skn.objects.link(ob_abconserv_skn)

# ---- scene / render settings (as saved in the file)
scene.frame_start = 1; scene.frame_end = 250; scene.frame_set(1)
scene.render.engine = 'BLENDER_EEVEE_NEXT'
scene.cycles.use_denoising = False
scene.cycles.samples = 128
scene.cycles.sampling_pattern = 'TABULATED_SOBOL'
scene.cycles.use_adaptive_sampling = False
scene.cycles.use_light_tree = False
scene.view_settings.view_transform = 'Filmic'
bpy.context.view_layer.update()

# ---- added for rendering (the .blend has no active camera and no usable light): camera, sun
cam_auto = bpy.data.cameras.new('AutoCamera')
cam_auto.lens = 50.0
cam_auto.sensor_width = 36.0
cam_auto.clip_end = 1000.0
ob_auto_camera = bpy.data.objects.new('AutoCamera', cam_auto)
scene.collection.objects.link(ob_auto_camera)
ob_auto_camera.location = (41.0797, -48.2013, 44.576)
ob_auto_camera.rotation_euler = (1.09748, -7.21219e-08, 0.694738)
scene.camera = ob_auto_camera
light_auto_sun = bpy.data.lights.new('AutoSun', 'SUN')
light_auto_sun.energy = 3.0
light_auto_sun.angle = 0.0523599
ob_auto_sun = bpy.data.objects.new('AutoSun', light_auto_sun)
scene.collection.objects.link(ob_auto_sun)
ob_auto_sun.rotation_euler = (0.872665, 0.174533, 0.523599)
bpy.context.view_layer.update()
